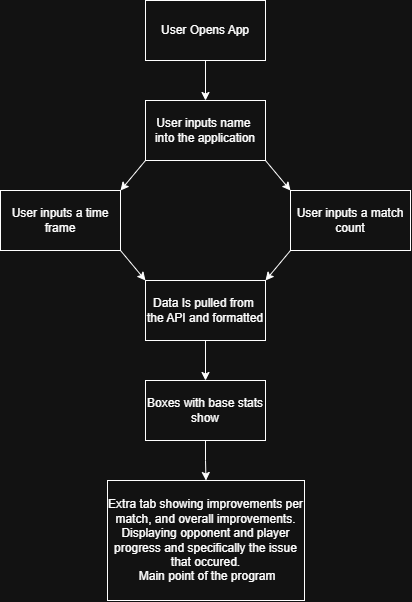

The diagram above was exported from draw.io. Its source (the exported page's mxGraphModel, read from the mxfile embedded in the PNG):
<mxGraphModel dx="1201" dy="730" grid="1" gridSize="10" guides="1" tooltips="1" connect="1" arrows="1" fold="1" page="1" pageScale="1" pageWidth="850" pageHeight="1100" math="0" shadow="0">
  <root>
    <mxCell id="0" />
    <mxCell id="1" parent="0" />
    <mxCell id="QzOAlnrngp32pEJFmqy2-3" edge="1" parent="1" source="QzOAlnrngp32pEJFmqy2-1" style="edgeStyle=orthogonalEdgeStyle;rounded=0;orthogonalLoop=1;jettySize=auto;html=1;defaultLabelBackgroundColor=page;" target="QzOAlnrngp32pEJFmqy2-2" value="">
      <mxGeometry relative="1" as="geometry" />
    </mxCell>
    <mxCell id="QzOAlnrngp32pEJFmqy2-1" parent="1" style="rounded=0;whiteSpace=wrap;html=1;" value="User Opens App" vertex="1">
      <mxGeometry height="60" width="120" x="365" y="20" as="geometry" />
    </mxCell>
    <mxCell id="QzOAlnrngp32pEJFmqy2-2" parent="1" style="rounded=0;whiteSpace=wrap;html=1;" value="User inputs name&amp;nbsp;&lt;div&gt;into the application&lt;/div&gt;" vertex="1">
      <mxGeometry height="60" width="120" x="365" y="120" as="geometry" />
    </mxCell>
    <mxCell id="QzOAlnrngp32pEJFmqy2-5" parent="1" style="rounded=0;whiteSpace=wrap;html=1;" value="User inputs a time frame" vertex="1">
      <mxGeometry height="60" width="120" x="220" y="210" as="geometry" />
    </mxCell>
    <mxCell id="QzOAlnrngp32pEJFmqy2-6" parent="1" style="rounded=0;whiteSpace=wrap;html=1;" value="User inputs a match count" vertex="1">
      <mxGeometry height="60" width="120" x="510" y="210" as="geometry" />
    </mxCell>
    <mxCell id="QzOAlnrngp32pEJFmqy2-8" edge="1" parent="1" source="QzOAlnrngp32pEJFmqy2-2" style="endArrow=classic;html=1;rounded=0;defaultLabelBackgroundColor=page;entryX=1;entryY=0;entryDx=0;entryDy=0;exitX=0;exitY=1;exitDx=0;exitDy=0;" target="QzOAlnrngp32pEJFmqy2-5" value="">
      <mxGeometry height="50" relative="1" width="50" as="geometry">
        <mxPoint x="350" y="260" as="sourcePoint" />
        <mxPoint x="400" y="210" as="targetPoint" />
      </mxGeometry>
    </mxCell>
    <mxCell id="QzOAlnrngp32pEJFmqy2-9" edge="1" parent="1" source="QzOAlnrngp32pEJFmqy2-2" style="endArrow=classic;html=1;rounded=0;defaultLabelBackgroundColor=page;entryX=0;entryY=0;entryDx=0;entryDy=0;exitX=1;exitY=1;exitDx=0;exitDy=0;" target="QzOAlnrngp32pEJFmqy2-6" value="">
      <mxGeometry height="50" relative="1" width="50" as="geometry">
        <mxPoint x="490" y="180" as="sourcePoint" />
        <mxPoint x="450" y="300" as="targetPoint" />
      </mxGeometry>
    </mxCell>
    <mxCell id="QzOAlnrngp32pEJFmqy2-14" edge="1" parent="1" source="QzOAlnrngp32pEJFmqy2-10" style="edgeStyle=orthogonalEdgeStyle;rounded=0;orthogonalLoop=1;jettySize=auto;html=1;defaultLabelBackgroundColor=page;" target="QzOAlnrngp32pEJFmqy2-13" value="">
      <mxGeometry relative="1" as="geometry" />
    </mxCell>
    <mxCell id="QzOAlnrngp32pEJFmqy2-10" parent="1" style="rounded=0;whiteSpace=wrap;html=1;" value="Data Is pulled from&amp;nbsp;&lt;div&gt;the API and formatted&lt;/div&gt;" vertex="1">
      <mxGeometry height="60" width="120" x="365" y="300" as="geometry" />
    </mxCell>
    <mxCell id="QzOAlnrngp32pEJFmqy2-11" edge="1" parent="1" source="QzOAlnrngp32pEJFmqy2-5" style="endArrow=classic;html=1;rounded=0;defaultLabelBackgroundColor=page;exitX=1;exitY=1;exitDx=0;exitDy=0;entryX=0;entryY=0;entryDx=0;entryDy=0;" target="QzOAlnrngp32pEJFmqy2-10" value="">
      <mxGeometry height="50" relative="1" width="50" as="geometry">
        <mxPoint x="210" y="380" as="sourcePoint" />
        <mxPoint x="360" y="300" as="targetPoint" />
      </mxGeometry>
    </mxCell>
    <mxCell id="QzOAlnrngp32pEJFmqy2-12" edge="1" parent="1" source="QzOAlnrngp32pEJFmqy2-6" style="endArrow=classic;html=1;rounded=0;defaultLabelBackgroundColor=page;exitX=0;exitY=1;exitDx=0;exitDy=0;entryX=1;entryY=0;entryDx=0;entryDy=0;" target="QzOAlnrngp32pEJFmqy2-10" value="">
      <mxGeometry height="50" relative="1" width="50" as="geometry">
        <mxPoint x="500" y="370" as="sourcePoint" />
        <mxPoint x="490" y="300" as="targetPoint" />
      </mxGeometry>
    </mxCell>
    <mxCell id="QzOAlnrngp32pEJFmqy2-16" edge="1" parent="1" source="QzOAlnrngp32pEJFmqy2-13" style="edgeStyle=orthogonalEdgeStyle;rounded=0;orthogonalLoop=1;jettySize=auto;html=1;defaultLabelBackgroundColor=page;" target="QzOAlnrngp32pEJFmqy2-15" value="">
      <mxGeometry relative="1" as="geometry" />
    </mxCell>
    <mxCell id="QzOAlnrngp32pEJFmqy2-13" parent="1" style="rounded=0;whiteSpace=wrap;html=1;" value="Boxes with base stats show" vertex="1">
      <mxGeometry height="60" width="120" x="365" y="400" as="geometry" />
    </mxCell>
    <mxCell id="QzOAlnrngp32pEJFmqy2-15" parent="1" style="rounded=0;whiteSpace=wrap;html=1;" value="Extra tab showing improvements per match, and overall improvements. Displaying opponent and player progress and specifically the issue that occured.&lt;div&gt;&amp;nbsp;Main point of the program&lt;/div&gt;" vertex="1">
      <mxGeometry height="120" width="197" x="327" y="500" as="geometry" />
    </mxCell>
  </root>
</mxGraphModel>